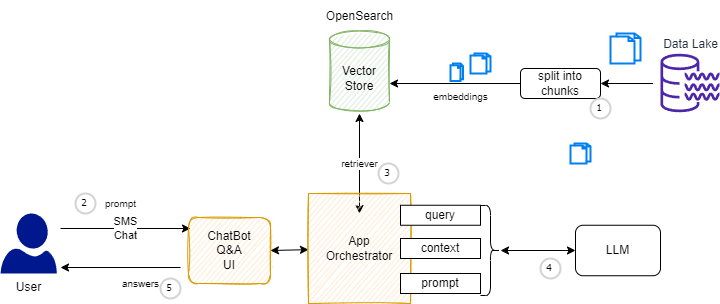

The diagram above was exported from draw.io. Its source (the exported page's mxGraphModel, read from the mxfile embedded in the PNG):
<mxGraphModel dx="1515" dy="409" grid="1" gridSize="10" guides="1" tooltips="1" connect="1" arrows="1" fold="1" page="1" pageScale="1" pageWidth="850" pageHeight="1100" math="0" shadow="0">
  <root>
    <mxCell id="0" />
    <mxCell id="1" parent="0" />
    <mxCell id="2" value="User" style="sketch=0;aspect=fixed;pointerEvents=1;shadow=0;dashed=0;html=1;strokeColor=none;labelPosition=center;verticalLabelPosition=bottom;verticalAlign=top;align=center;fillColor=#00188D;shape=mxgraph.azure.user" parent="1" vertex="1">
      <mxGeometry x="-100" y="310" width="56.4" height="60" as="geometry" />
    </mxCell>
    <mxCell id="16" style="edgeStyle=none;html=1;entryX=0;entryY=0.5;entryDx=0;entryDy=0;startArrow=classic;startFill=1;" parent="1" target="8" edge="1">
      <mxGeometry relative="1" as="geometry">
        <mxPoint x="400" y="347" as="sourcePoint" />
      </mxGeometry>
    </mxCell>
    <mxCell id="17" value="retriever" style="edgeStyle=none;html=1;entryX=0.5;entryY=1;entryDx=0;entryDy=0;entryPerimeter=0;startArrow=classic;startFill=1;fontSize=10;" parent="1" edge="1">
      <mxGeometry relative="1" as="geometry">
        <mxPoint x="259" y="310" as="sourcePoint" />
        <mxPoint x="259" y="210" as="targetPoint" />
      </mxGeometry>
    </mxCell>
    <mxCell id="28" style="edgeStyle=none;html=1;fontSize=10;startArrow=none;startFill=0;" parent="1" edge="1">
      <mxGeometry relative="1" as="geometry">
        <mxPoint x="-40" y="364" as="targetPoint" />
        <mxPoint x="80" y="364" as="sourcePoint" />
      </mxGeometry>
    </mxCell>
    <mxCell id="4" value="SMS&lt;br&gt;Chat&lt;br&gt;" style="endArrow=classic;html=1;" parent="1" edge="1">
      <mxGeometry width="50" height="50" relative="1" as="geometry">
        <mxPoint x="-40" y="325" as="sourcePoint" />
        <mxPoint x="90" y="325" as="targetPoint" />
      </mxGeometry>
    </mxCell>
    <mxCell id="6" value="" style="html=1;verticalLabelPosition=bottom;align=center;labelBackgroundColor=#ffffff;verticalAlign=top;strokeWidth=2;strokeColor=#0080F0;shadow=0;dashed=0;shape=mxgraph.ios7.icons.documents;" parent="1" vertex="1">
      <mxGeometry x="510" y="130" width="30" height="30" as="geometry" />
    </mxCell>
    <mxCell id="10" style="edgeStyle=none;html=1;" parent="1" source="7" edge="1">
      <mxGeometry relative="1" as="geometry">
        <mxPoint x="289" y="180" as="targetPoint" />
      </mxGeometry>
    </mxCell>
    <mxCell id="7" value="split into chunks" style="rounded=1;whiteSpace=wrap;html=1;" parent="1" vertex="1">
      <mxGeometry x="420" y="165" width="80" height="30" as="geometry" />
    </mxCell>
    <mxCell id="8" value="LLM" style="rounded=1;whiteSpace=wrap;html=1;" parent="1" vertex="1">
      <mxGeometry x="475" y="321.75" width="85" height="50.5" as="geometry" />
    </mxCell>
    <mxCell id="12" style="edgeStyle=none;html=1;" parent="1" target="7" edge="1">
      <mxGeometry relative="1" as="geometry">
        <mxPoint x="552.5055326054885" y="180" as="sourcePoint" />
      </mxGeometry>
    </mxCell>
    <mxCell id="13" value="" style="html=1;verticalLabelPosition=bottom;align=center;labelBackgroundColor=#ffffff;verticalAlign=top;strokeWidth=2;strokeColor=#0080F0;shadow=0;dashed=0;shape=mxgraph.ios7.icons.documents;" parent="1" vertex="1">
      <mxGeometry x="350" y="160" width="12.5" height="17.5" as="geometry" />
    </mxCell>
    <mxCell id="14" value="" style="html=1;verticalLabelPosition=bottom;align=center;labelBackgroundColor=#ffffff;verticalAlign=top;strokeWidth=2;strokeColor=#0080F0;shadow=0;dashed=0;shape=mxgraph.ios7.icons.documents;" parent="1" vertex="1">
      <mxGeometry x="370" y="150" width="20" height="20" as="geometry" />
    </mxCell>
    <mxCell id="15" value="" style="html=1;verticalLabelPosition=bottom;align=center;labelBackgroundColor=#ffffff;verticalAlign=top;strokeWidth=2;strokeColor=#0080F0;shadow=0;dashed=0;shape=mxgraph.ios7.icons.documents;" parent="1" vertex="1">
      <mxGeometry x="470" y="240" width="20" height="20" as="geometry" />
    </mxCell>
    <mxCell id="20" value="embeddings" style="text;html=1;align=center;verticalAlign=middle;resizable=0;points=[];autosize=1;strokeColor=none;fillColor=none;fontSize=10;" parent="1" vertex="1">
      <mxGeometry x="320" y="177.5" width="80" height="30" as="geometry" />
    </mxCell>
    <mxCell id="21" value="answers" style="text;html=1;align=center;verticalAlign=middle;resizable=0;points=[];autosize=1;strokeColor=none;fillColor=none;fontSize=10;" parent="1" vertex="1">
      <mxGeometry x="10" y="365" width="60" height="30" as="geometry" />
    </mxCell>
    <mxCell id="22" value="1" style="ellipse;whiteSpace=wrap;html=1;aspect=fixed;strokeWidth=2;fontFamily=Tahoma;spacingBottom=4;spacingRight=2;strokeColor=#d3d3d3;fontSize=10;" parent="1" vertex="1">
      <mxGeometry x="490" y="195" width="20" height="20" as="geometry" />
    </mxCell>
    <mxCell id="23" value="2" style="ellipse;whiteSpace=wrap;html=1;aspect=fixed;strokeWidth=2;fontFamily=Tahoma;spacingBottom=4;spacingRight=2;strokeColor=#d3d3d3;fontSize=10;" parent="1" vertex="1">
      <mxGeometry x="-25" y="290" width="20" height="20" as="geometry" />
    </mxCell>
    <mxCell id="24" value="prompt" style="text;html=1;align=center;verticalAlign=middle;resizable=0;points=[];autosize=1;strokeColor=none;fillColor=none;fontSize=10;" parent="1" vertex="1">
      <mxGeometry x="-5" y="285" width="50" height="30" as="geometry" />
    </mxCell>
    <mxCell id="25" value="3" style="ellipse;whiteSpace=wrap;html=1;aspect=fixed;strokeWidth=2;fontFamily=Tahoma;spacingBottom=4;spacingRight=2;strokeColor=#d3d3d3;fontSize=10;" parent="1" vertex="1">
      <mxGeometry x="278" y="260" width="20" height="20" as="geometry" />
    </mxCell>
    <mxCell id="26" value="4" style="ellipse;whiteSpace=wrap;html=1;aspect=fixed;strokeWidth=2;fontFamily=Tahoma;spacingBottom=4;spacingRight=2;strokeColor=#d3d3d3;fontSize=10;" parent="1" vertex="1">
      <mxGeometry x="440" y="355" width="20" height="20" as="geometry" />
    </mxCell>
    <mxCell id="27" value="5" style="ellipse;whiteSpace=wrap;html=1;aspect=fixed;strokeWidth=2;fontFamily=Tahoma;spacingBottom=4;spacingRight=2;strokeColor=#d3d3d3;fontSize=10;" parent="1" vertex="1">
      <mxGeometry x="60" y="375" width="20" height="20" as="geometry" />
    </mxCell>
    <mxCell id="29" value="Vector Store" style="shape=cylinder3;whiteSpace=wrap;html=1;boundedLbl=1;backgroundOutline=1;size=8.5;sketch=1;fillColor=#d5e8d4;strokeColor=#82b366;" parent="1" vertex="1">
      <mxGeometry x="229" y="127.5" width="60" height="80" as="geometry" />
    </mxCell>
    <mxCell id="30" value="OpenSearch" style="text;html=1;align=center;verticalAlign=middle;resizable=0;points=[];autosize=1;strokeColor=none;fillColor=none;" parent="1" vertex="1">
      <mxGeometry x="214" y="97.5" width="90" height="30" as="geometry" />
    </mxCell>
    <mxCell id="31" value="ChatBot&lt;br&gt;Q&amp;amp;A&lt;br&gt;UI" style="rounded=1;whiteSpace=wrap;html=1;sketch=1;fillColor=#ffe6cc;strokeColor=#d79b00;" parent="1" vertex="1">
      <mxGeometry x="88" y="314" width="82" height="66" as="geometry" />
    </mxCell>
    <mxCell id="33" style="edgeStyle=none;html=1;entryX=1;entryY=0.5;entryDx=0;entryDy=0;startArrow=classic;startFill=1;" parent="1" source="32" target="31" edge="1">
      <mxGeometry relative="1" as="geometry" />
    </mxCell>
    <mxCell id="32" value="App&lt;br&gt;Orchestrator" style="rounded=0;whiteSpace=wrap;html=1;sketch=1;fillColor=#ffe6cc;strokeColor=#d79b00;" parent="1" vertex="1">
      <mxGeometry x="208" y="290" width="102" height="110" as="geometry" />
    </mxCell>
    <mxCell id="34" value="Data Lake" style="sketch=0;outlineConnect=0;fontColor=#232F3E;gradientColor=none;fillColor=#4D27AA;strokeColor=none;dashed=0;verticalLabelPosition=top;verticalAlign=bottom;align=center;html=1;fontSize=12;fontStyle=0;aspect=fixed;pointerEvents=1;shape=mxgraph.aws4.data_lake_resource_icon;labelPosition=center;" parent="1" vertex="1">
      <mxGeometry x="560" y="150" width="59" height="59" as="geometry" />
    </mxCell>
    <mxCell id="35" value="prompt" style="rounded=0;whiteSpace=wrap;html=1;" vertex="1" parent="1">
      <mxGeometry x="300" y="370" width="80" height="20" as="geometry" />
    </mxCell>
    <mxCell id="36" value="query" style="rounded=0;whiteSpace=wrap;html=1;" vertex="1" parent="1">
      <mxGeometry x="300" y="301.75" width="80" height="20" as="geometry" />
    </mxCell>
    <mxCell id="38" value="context" style="rounded=0;whiteSpace=wrap;html=1;" vertex="1" parent="1">
      <mxGeometry x="300" y="335" width="80" height="20" as="geometry" />
    </mxCell>
    <mxCell id="40" value="" style="shape=curlyBracket;whiteSpace=wrap;html=1;rounded=1;flipH=1;labelPosition=right;verticalLabelPosition=middle;align=left;verticalAlign=middle;" vertex="1" parent="1">
      <mxGeometry x="380" y="302" width="20" height="90" as="geometry" />
    </mxCell>
  </root>
</mxGraphModel>